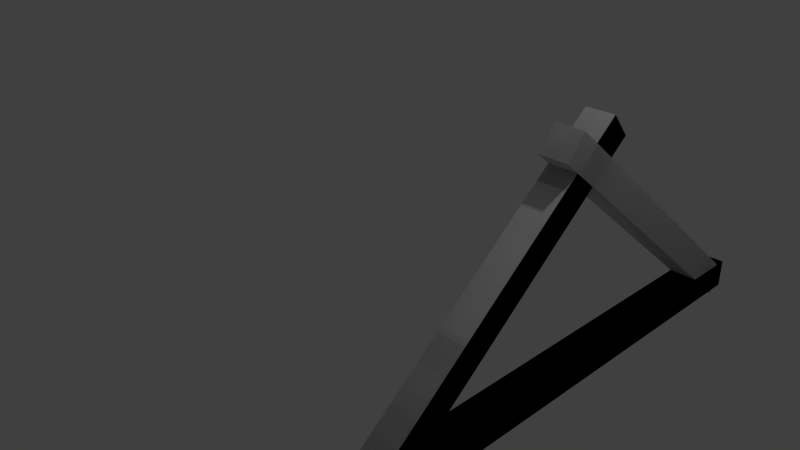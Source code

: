 # Source: roofholders.blend  (saved by Blender 2.70.0; exported with 4.5.12 LTS)
import bpy
from mathutils import Matrix  # noqa: F401  (used for matrix-valued properties, if any)

bpy.ops.wm.read_factory_settings(use_empty=True)
scene = bpy.context.scene
scene.name = 'Scene'

# ---- collections
col_collection_1 = bpy.data.collections.new('Collection 1'); scene.collection.children.link(col_collection_1)

# ---- materials (node trees are filled in below, after node groups)
mat_material = bpy.data.materials.new('Material')
mat_material.alpha_threshold = 0.0
mat_material.use_transparent_shadow = False
mat_material.roughness = 0.5
mat_material.line_color = (0.0, 0.0, 0.0, 1.0)

# ---- material node trees

# ---- world
world_world = bpy.data.worlds.new('World'); scene.world = world_world
world_world.color = (0.05088, 0.05088, 0.05088)
world_world.use_sun_shadow = False
world_world.sun_shadow_jitter_overblur = 0.0
world_world.cycles.sampling_method = 'MANUAL'
world_world.cycles.sample_map_resolution = 256

# ---- cameras
cam_camera = bpy.data.cameras.new('Camera')
cam_camera.clip_end = 100.0
cam_camera.lens = 35.0
cam_camera.sensor_width = 32.0
cam_camera.sensor_height = 18.0
cam_camera.ortho_scale = 7.314
cam_camera.dof.focus_distance = 0.0
cam_camera.dof.aperture_fstop = 128.0

# ---- lights
light_lamp = bpy.data.lights.new('Lamp', 'POINT')
light_lamp.transmission_factor = 0.0
light_lamp.cutoff_distance = 30.0
light_lamp.energy = 100.0
light_lamp.shadow_buffer_clip_start = 1.001
light_lamp.shadow_soft_size = 0.1
light_lamp.shadow_maximum_resolution = 0.006
light_lamp.use_absolute_resolution = True
light_lamp.cycles.use_multiple_importance_sampling = False

# ---- meshes
me_cube_001 = bpy.data.meshes.new('Cube.001')
me_cube_001.from_pydata([(-1.0, -1.0, -1.0), (-1.0, 1.0, -1.0), (1.0, 1.0, -1.0), (1.0, -1.0, -1.0), (-1.0, -1.0, 1.0), (-1.0, 1.0, 1.0), (1.0, 1.0, 1.0), (1.0, -1.0, 1.0), (-1.0, 35.01, -1.0), (1.0, 35.01, -1.0), (-1.0, 35.01, 1.0), (1.0, 35.01, 1.0), (-1.0, -0.1379, -1.407), (-1.0, 1.407, -0.1379), (1.0, 1.407, -0.1379), (1.0, -0.1379, -1.407), (-1.0, -1.407, 0.1379), (-1.0, 0.1379, 1.407), (1.0, 0.1379, 1.407), (1.0, -1.407, 0.1379), (1.0, 19.84, 15.0), (-1.0, 19.84, 15.0), (1.0, 18.57, 16.55), (-1.0, 18.57, 16.55), (1.092, 14.37, 14.85), (-0.9082, 14.37, 14.86), (1.097, 15.65, 16.39), (-0.903, 15.64, 16.4), (-1.032, 33.81, -1.215), (0.968, 33.81, -1.226), (0.9731, 35.09, 0.3157), (-1.027, 35.08, 0.3259)], [], [(4, 5, 1, 0), (2, 1, 8, 9), (6, 7, 3, 2), (7, 4, 0, 3), (0, 1, 2, 3), (7, 6, 5, 4), (10, 11, 9, 8), (6, 2, 9, 11), (5, 6, 11, 10), (1, 5, 10, 8), (16, 17, 13, 12), (18, 19, 15, 14), (19, 16, 12, 15), (12, 13, 14, 15), (19, 18, 17, 16), (14, 13, 21, 20), (18, 14, 20, 22), (17, 18, 22, 23), (13, 17, 23, 21), (21, 23, 22, 20), (28, 31, 30, 29), (25, 24, 26, 27), (24, 25, 28, 29), (26, 24, 29, 30), (27, 26, 30, 31), (25, 27, 31, 28)])
_uv = me_cube_001.uv_layers.new(name='UVMap')
_uv.uv.foreach_set('vector', [0.06421, -0.5576, 0.06421, -0.4124, -0.08106, -0.4124, -0.08106, -0.5576, -0.3716, -0.4124, -0.2263, -0.4124, -0.2263, 2.058, -0.3716, 2.058, 0.2095, 1.913, 0.2095, 2.058, 0.06421, 2.058, 0.06421, 1.913, 0.7905, 1.038, 0.7905, 0.8932, 0.9358, 0.8932, 0.9358, 1.038, -0.2263, -0.5576, -0.2263, -0.4124, -0.3716, -0.4124, -0.3716, -0.5576, -0.2263, 2.058, -0.2263, 1.913, -0.08106, 1.913, -0.08106, 2.058, 0.9358, 1.038, 0.9358, 0.8932, 1.081, 0.8932, 1.081, 1.038, 0.2095, 1.913, 0.06421, 1.913, 0.06421, -0.5576, 0.2095, -0.5576, -0.08106, 1.913, -0.2263, 1.913, -0.2263, -0.5576, -0.08106, -0.5576, -0.08106, -0.4124, 0.06421, -0.4124, 0.06421, 2.058, -0.08106, 2.058, 0.3547, 1.32, 0.3547, 1.175, 0.5, 1.175, 0.5, 1.32, 0.2095, -0.4124, 0.2095, -0.5576, 0.3547, -0.5576, 0.3547, -0.4124, 1.226, 1.005, 1.081, 1.005, 1.081, 0.8932, 1.226, 0.8932, 0.9358, -0.5576, 0.9358, -0.4454, 0.7905, -0.4454, 0.7905, -0.5576, 0.9358, 0.8932, 0.9358, 0.781, 1.081, 0.781, 1.081, 0.8932, 0.7905, -0.4454, 0.9358, -0.4454, 0.9358, 0.8932, 0.7905, 0.8932, 0.2095, -0.4124, 0.3547, -0.4124, 0.3547, 1.32, 0.2095, 1.32, 1.081, 0.781, 0.9358, 0.781, 0.9358, -0.5576, 1.081, -0.5576, 0.5, 1.175, 0.3547, 1.175, 0.3547, -0.5576, 0.5, -0.5576, 1.193, 1.151, 1.081, 1.151, 1.081, 1.005, 1.193, 1.005, 1.305, 1.151, 1.193, 1.151, 1.193, 1.006, 1.305, 1.005, 1.338, 0.8602, 1.338, 1.005, 1.226, 1.005, 1.226, 0.86, 1.081, -0.5576, 1.226, -0.557, 1.226, 0.855, 1.081, 0.8544, 0.7905, 1.275, 0.6453, 1.275, 0.6453, -0.5576, 0.7905, -0.5576, 1.372, 0.8544, 1.226, 0.855, 1.226, -0.557, 1.372, -0.5576, 0.6453, 1.275, 0.5, 1.275, 0.5, -0.5576, 0.6453, -0.5576])
me_cube_001.use_remesh_preserve_volume = False
me_cube_001.use_remesh_preserve_attributes = False
me_cube_001.use_mirror_vertex_groups = False
me_cube_001.update()
me_plane_001 = bpy.data.meshes.new('Plane.001')
me_plane_001.from_pydata([], [], [])
_uv = me_plane_001.uv_layers.new(name='UVMap')
_uv.uv.foreach_set('vector', [])
me_plane_001.materials.append(mat_material)
me_plane_001.use_remesh_preserve_volume = False
me_plane_001.use_remesh_preserve_attributes = False
me_plane_001.use_mirror_vertex_groups = False
me_plane_001.update()
me_cube_004 = bpy.data.meshes.new('Cube.004')
me_cube_004.from_pydata([(-1.0, -1.0, -1.0), (-1.0, 1.0, -1.0), (1.0, 1.0, -1.0), (1.0, -1.0, -1.0), (-1.0, -1.0, 1.0), (-1.0, 1.0, 1.0), (1.0, 1.0, 1.0), (1.0, -1.0, 1.0), (-1.0, 35.01, -1.0), (1.0, 35.01, -1.0), (-1.0, 35.01, 1.0), (1.0, 35.01, 1.0), (-1.0, -0.1379, -1.407), (-1.0, 1.407, -0.1379), (1.0, 1.407, -0.1379), (1.0, -0.1379, -1.407), (-1.0, -1.407, 0.1379), (-1.0, 0.1379, 1.407), (1.0, 0.1379, 1.407), (1.0, -1.407, 0.1379), (1.0, 19.84, 15.0), (-1.0, 19.84, 15.0), (1.0, 18.57, 16.55), (-1.0, 18.57, 16.55), (1.092, 14.37, 14.85), (-0.9082, 14.37, 14.86), (1.097, 15.65, 16.39), (-0.903, 15.64, 16.4), (-1.032, 33.81, -1.215), (0.968, 33.81, -1.226), (0.9731, 35.09, 0.3157), (-1.027, 35.08, 0.3259)], [], [(4, 5, 1, 0), (2, 1, 8, 9), (6, 7, 3, 2), (7, 4, 0, 3), (0, 1, 2, 3), (7, 6, 5, 4), (10, 11, 9, 8), (6, 2, 9, 11), (5, 6, 11, 10), (1, 5, 10, 8), (16, 17, 13, 12), (18, 19, 15, 14), (19, 16, 12, 15), (12, 13, 14, 15), (19, 18, 17, 16), (14, 13, 21, 20), (18, 14, 20, 22), (17, 18, 22, 23), (13, 17, 23, 21), (21, 23, 22, 20), (28, 31, 30, 29), (25, 24, 26, 27), (24, 25, 28, 29), (26, 24, 29, 30), (27, 26, 30, 31), (25, 27, 31, 28)])
me_cube_004.use_remesh_preserve_volume = False
me_cube_004.use_remesh_preserve_attributes = False
me_cube_004.use_mirror_vertex_groups = False
me_cube_004.update()

# ---- objects
ob_cube = bpy.data.objects.new('Cube', me_cube_001)
ob_lamp = bpy.data.objects.new('Lamp', light_lamp)
ob_camera = bpy.data.objects.new('Camera', cam_camera)
ob_plane_001 = bpy.data.objects.new('Plane.001', me_plane_001)
ob_cube_001 = bpy.data.objects.new('Cube.001', me_cube_004)

# ---- transforms, parenting, visibility, modifiers, constraints
ob_cube.location = (3.029, -2.895, -0.1889)
ob_cube.scale = (0.1693, 0.1693, 0.1693)
ob_cube.lineart.crease_threshold = 0.0
ob_lamp.location = (4.076, 1.005, 5.904)
ob_lamp.rotation_euler = (0.6503, 0.05522, 1.866)
ob_lamp.lock_rotations_4d = False
ob_lamp.empty_display_type = 'ARROWS'
ob_lamp.color = (0.0, 0.0, 0.0, 0.0)
ob_lamp.lineart.crease_threshold = 0.0
ob_camera.location = (7.481, -6.508, 5.344)
ob_camera.rotation_euler = (1.109, 0.01082, 0.8149)
ob_camera.lock_rotations_4d = False
ob_camera.empty_display_type = 'ARROWS'
ob_camera.color = (0.0, 0.0, 0.0, 0.0)
ob_camera.display_type = 'WIRE'
ob_camera.lineart.crease_threshold = 0.0
ob_plane_001.location = (1.181, 1.609, 0.797)
ob_plane_001.rotation_euler = (-0.6782, 0.0, 0.0)
ob_plane_001.scale = (-2.137, -2.137, -2.137)
ob_plane_001.lineart.crease_threshold = 0.0
ob_cube_001.location = (3.029, -2.895, -0.1889)
ob_cube_001.scale = (0.1693, 0.1693, 0.1693)
ob_cube_001.lineart.crease_threshold = 0.0

# ---- collection membership
col_collection_1.objects.link(ob_cube)
col_collection_1.objects.link(ob_lamp)
col_collection_1.objects.link(ob_camera)
col_collection_1.objects.link(ob_plane_001)
col_collection_1.objects.link(ob_cube_001)

# ---- scene / render settings (as saved in the file)
scene.camera = ob_camera
scene.frame_start = 1; scene.frame_end = 250; scene.frame_set(1)
scene.render.engine = 'BLENDER_EEVEE_NEXT'
scene.render.resolution_percentage = 50
scene.render.dither_intensity = 0.0
scene.cycles.use_denoising = False
scene.cycles.samples = 10
scene.cycles.sampling_pattern = 'TABULATED_SOBOL'
scene.cycles.light_sampling_threshold = 0.0
scene.cycles.use_adaptive_sampling = False
scene.cycles.use_light_tree = False
scene.cycles.blur_glossy = 0.0
scene.cycles.volume_bounces = 1
scene.cycles.pixel_filter_type = 'GAUSSIAN'
scene.cycles.sample_clamp_indirect = 0.0
scene.view_settings.view_transform = 'Standard'
bpy.context.view_layer.update()
